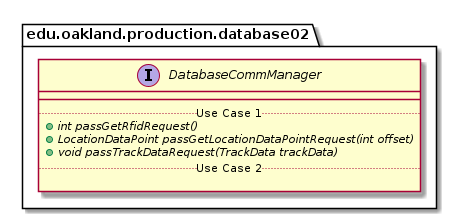

The diagram above was rendered by PlantUML. Its source (embedded in the PNG):
@startuml DatabaseCommManager

package edu.oakland.production.database02 {
    interface DatabaseCommManager {
        __
        .. Use Case 1 ..
        {abstract} + int passGetRfidRequest()
        {abstract} + LocationDataPoint passGetLocationDataPointRequest(int offset)
        {abstract} + void passTrackDataRequest(TrackData trackData)
        .. Use Case 2 ..

    }
}

@enduml